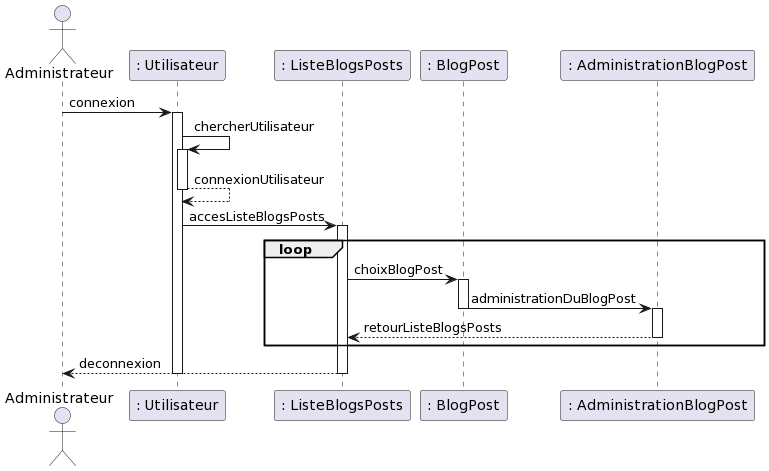

The diagram above was rendered by PlantUML. Its source (embedded in the PNG):
@startuml
actor Administrateur

participant ": Utilisateur" as A
participant ": ListeBlogsPosts" as B
participant ": BlogPost" as C
participant ": AdministrationBlogPost" as D

Administrateur -> A: connexion
activate A
A -> A: chercherUtilisateur
activate A
A --> A: connexionUtilisateur
deactivate A
A -> B: accesListeBlogsPosts
loop
activate B
B -> C: choixBlogPost
activate C
C -> D: administrationDuBlogPost
deactivate C
activate D
D --> B: retourListeBlogsPosts
deactivate D
end
B --> Administrateur: deconnexion
deactivate B
deactivate A
@enduml